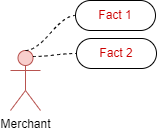

The diagram above was exported from draw.io. Its source (the exported page's mxGraphModel, read from the mxfile embedded in the PNG):
<mxGraphModel dx="848" dy="516" grid="1" gridSize="10" guides="1" tooltips="1" connect="1" arrows="1" fold="1" page="1" pageScale="1" pageWidth="850" pageHeight="1100" math="0" shadow="0">
  <root>
    <mxCell id="0" />
    <mxCell id="1" parent="0" />
    <mxCell id="HCEGvvhkt_QsByUSexuk-1" value="Merchant" style="shape=umlActor;verticalLabelPosition=bottom;verticalAlign=top;html=1;outlineConnect=0;fillColor=#f8cecc;strokeColor=#b85450;" vertex="1" parent="1">
      <mxGeometry x="280" y="130" width="30" height="60" as="geometry" />
    </mxCell>
    <mxCell id="HCEGvvhkt_QsByUSexuk-3" value="Fact 1" style="whiteSpace=wrap;html=1;rounded=1;arcSize=50;align=center;verticalAlign=middle;strokeWidth=1;autosize=1;spacing=4;treeFolding=1;treeMoving=1;newEdgeStyle={&quot;edgeStyle&quot;:&quot;entityRelationEdgeStyle&quot;,&quot;startArrow&quot;:&quot;none&quot;,&quot;endArrow&quot;:&quot;none&quot;,&quot;segment&quot;:10,&quot;curved&quot;:1};fontSize=12;fontColor=#CC0000;" vertex="1" parent="1">
      <mxGeometry x="345" y="80" width="80" height="30" as="geometry" />
    </mxCell>
    <mxCell id="HCEGvvhkt_QsByUSexuk-4" value="" style="edgeStyle=entityRelationEdgeStyle;startArrow=none;endArrow=none;segment=10;curved=1;rounded=0;dashed=1;fontSize=12;fontColor=#CC0000;elbow=vertical;exitX=0.5;exitY=0;exitDx=0;exitDy=0;exitPerimeter=0;" edge="1" target="HCEGvvhkt_QsByUSexuk-3" parent="1" source="HCEGvvhkt_QsByUSexuk-1">
      <mxGeometry relative="1" as="geometry">
        <mxPoint x="400" y="204" as="sourcePoint" />
      </mxGeometry>
    </mxCell>
    <mxCell id="HCEGvvhkt_QsByUSexuk-5" value="Fact 2" style="whiteSpace=wrap;html=1;rounded=1;arcSize=50;align=center;verticalAlign=middle;strokeWidth=1;autosize=1;spacing=4;treeFolding=1;treeMoving=1;newEdgeStyle={&quot;edgeStyle&quot;:&quot;entityRelationEdgeStyle&quot;,&quot;startArrow&quot;:&quot;none&quot;,&quot;endArrow&quot;:&quot;none&quot;,&quot;segment&quot;:10,&quot;curved&quot;:1};fontSize=12;fontColor=#CC0000;" vertex="1" parent="1">
      <mxGeometry x="346" y="118" width="80" height="30" as="geometry" />
    </mxCell>
    <mxCell id="HCEGvvhkt_QsByUSexuk-6" value="" style="edgeStyle=entityRelationEdgeStyle;startArrow=none;endArrow=none;segment=10;curved=1;rounded=0;dashed=1;fontSize=12;fontColor=#CC0000;elbow=vertical;exitX=0.75;exitY=0.1;exitDx=0;exitDy=0;exitPerimeter=0;" edge="1" target="HCEGvvhkt_QsByUSexuk-5" parent="1" source="HCEGvvhkt_QsByUSexuk-1">
      <mxGeometry relative="1" as="geometry">
        <mxPoint x="295" y="110" as="sourcePoint" />
      </mxGeometry>
    </mxCell>
  </root>
</mxGraphModel>